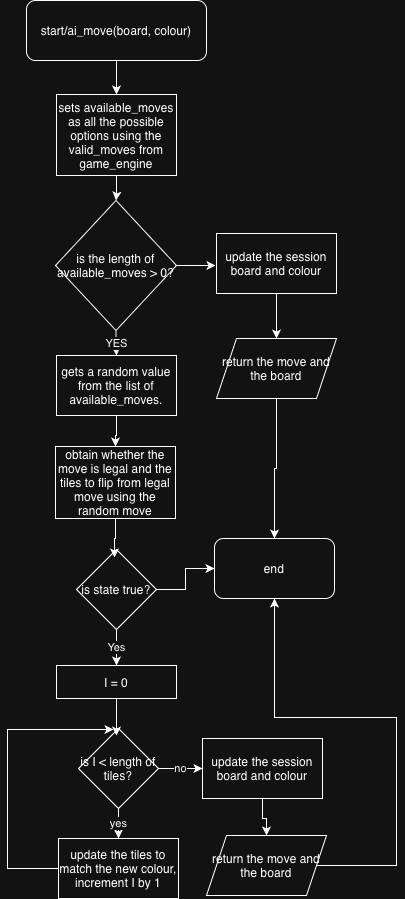

The diagram above was exported from draw.io. Its source (the exported page's mxGraphModel, read from the mxfile embedded in the PNG):
<mxGraphModel dx="480" dy="662" grid="0" gridSize="10" guides="1" tooltips="1" connect="1" arrows="1" fold="1" page="1" pageScale="1" pageWidth="827" pageHeight="1169" math="0" shadow="0">
  <root>
    <mxCell id="0" />
    <mxCell id="1" parent="0" />
    <mxCell id="Lrn26eeVuswPsPnPhzVc-3" edge="1" parent="1" source="Lrn26eeVuswPsPnPhzVc-1" style="edgeStyle=orthogonalEdgeStyle;rounded=0;orthogonalLoop=1;jettySize=auto;html=1;entryX=0.5;entryY=0;entryDx=0;entryDy=0;" target="Lrn26eeVuswPsPnPhzVc-2">
      <mxGeometry relative="1" as="geometry" />
    </mxCell>
    <mxCell id="Lrn26eeVuswPsPnPhzVc-1" parent="1" style="rounded=1;whiteSpace=wrap;html=1;" value="start/ai_move(board, colour)" vertex="1">
      <mxGeometry height="60" width="180" x="148" y="96" as="geometry" />
    </mxCell>
    <mxCell id="Lrn26eeVuswPsPnPhzVc-5" edge="1" parent="1" source="Lrn26eeVuswPsPnPhzVc-2" style="edgeStyle=orthogonalEdgeStyle;rounded=0;orthogonalLoop=1;jettySize=auto;html=1;entryX=0.5;entryY=0;entryDx=0;entryDy=0;" target="Lrn26eeVuswPsPnPhzVc-4">
      <mxGeometry relative="1" as="geometry" />
    </mxCell>
    <mxCell id="Lrn26eeVuswPsPnPhzVc-2" parent="1" style="rounded=0;whiteSpace=wrap;html=1;" value="sets available_moves as all the possible options using the valid_moves from game_engine" vertex="1">
      <mxGeometry height="81" width="120" x="178" y="190" as="geometry" />
    </mxCell>
    <mxCell id="Lrn26eeVuswPsPnPhzVc-7" edge="1" parent="1" source="Lrn26eeVuswPsPnPhzVc-4" style="edgeStyle=orthogonalEdgeStyle;rounded=0;orthogonalLoop=1;jettySize=auto;html=1;" target="Lrn26eeVuswPsPnPhzVc-6" value="YES">
      <mxGeometry relative="1" as="geometry" />
    </mxCell>
    <mxCell id="Lrn26eeVuswPsPnPhzVc-29" edge="1" parent="1" source="Lrn26eeVuswPsPnPhzVc-4" style="edgeStyle=orthogonalEdgeStyle;rounded=0;orthogonalLoop=1;jettySize=auto;html=1;">
      <mxGeometry relative="1" as="geometry">
        <mxPoint x="337" y="361" as="targetPoint" />
      </mxGeometry>
    </mxCell>
    <mxCell id="Lrn26eeVuswPsPnPhzVc-4" parent="1" style="rhombus;whiteSpace=wrap;html=1;" value="is the length of available_moves &amp;gt; 0?" vertex="1">
      <mxGeometry height="130" width="121" x="177" y="296" as="geometry" />
    </mxCell>
    <mxCell id="Lrn26eeVuswPsPnPhzVc-10" edge="1" parent="1" source="Lrn26eeVuswPsPnPhzVc-6" style="edgeStyle=orthogonalEdgeStyle;rounded=0;orthogonalLoop=1;jettySize=auto;html=1;entryX=0.5;entryY=0;entryDx=0;entryDy=0;" target="Lrn26eeVuswPsPnPhzVc-9">
      <mxGeometry relative="1" as="geometry" />
    </mxCell>
    <mxCell id="Lrn26eeVuswPsPnPhzVc-6" parent="1" style="rounded=0;whiteSpace=wrap;html=1;" value="gets a random value from the list of available_moves." vertex="1">
      <mxGeometry height="60" width="120" x="178" y="451" as="geometry" />
    </mxCell>
    <mxCell id="Lrn26eeVuswPsPnPhzVc-9" parent="1" style="rounded=0;whiteSpace=wrap;html=1;" value="obtain whether the move is legal and the tiles to flip from legal move using the random move" vertex="1">
      <mxGeometry height="72" width="120" x="177" y="542" as="geometry" />
    </mxCell>
    <mxCell id="Lrn26eeVuswPsPnPhzVc-16" edge="1" parent="1" source="Lrn26eeVuswPsPnPhzVc-12" style="edgeStyle=orthogonalEdgeStyle;rounded=0;orthogonalLoop=1;jettySize=auto;html=1;entryX=0.5;entryY=0;entryDx=0;entryDy=0;" target="Lrn26eeVuswPsPnPhzVc-15" value="Yes">
      <mxGeometry relative="1" as="geometry" />
    </mxCell>
    <mxCell id="Lrn26eeVuswPsPnPhzVc-34" edge="1" parent="1" source="Lrn26eeVuswPsPnPhzVc-12" style="edgeStyle=orthogonalEdgeStyle;rounded=0;orthogonalLoop=1;jettySize=auto;html=1;entryX=0;entryY=0.5;entryDx=0;entryDy=0;" target="Lrn26eeVuswPsPnPhzVc-31">
      <mxGeometry relative="1" as="geometry" />
    </mxCell>
    <mxCell id="Lrn26eeVuswPsPnPhzVc-12" parent="1" style="rhombus;whiteSpace=wrap;html=1;" value="is state true?" vertex="1">
      <mxGeometry height="80" width="80" x="198" y="645" as="geometry" />
    </mxCell>
    <mxCell id="Lrn26eeVuswPsPnPhzVc-13" edge="1" parent="1" source="Lrn26eeVuswPsPnPhzVc-9" style="edgeStyle=orthogonalEdgeStyle;rounded=0;orthogonalLoop=1;jettySize=auto;html=1;entryX=0.475;entryY=0.1;entryDx=0;entryDy=0;entryPerimeter=0;" target="Lrn26eeVuswPsPnPhzVc-12">
      <mxGeometry relative="1" as="geometry" />
    </mxCell>
    <mxCell id="Lrn26eeVuswPsPnPhzVc-15" parent="1" style="rounded=0;whiteSpace=wrap;html=1;" value="I = 0" vertex="1">
      <mxGeometry height="33" width="120" x="178" y="761" as="geometry" />
    </mxCell>
    <mxCell id="Lrn26eeVuswPsPnPhzVc-20" edge="1" parent="1" source="Lrn26eeVuswPsPnPhzVc-17" style="edgeStyle=orthogonalEdgeStyle;rounded=0;orthogonalLoop=1;jettySize=auto;html=1;" target="Lrn26eeVuswPsPnPhzVc-19" value="yes">
      <mxGeometry relative="1" as="geometry" />
    </mxCell>
    <mxCell id="Lrn26eeVuswPsPnPhzVc-23" edge="1" parent="1" source="Lrn26eeVuswPsPnPhzVc-17" style="edgeStyle=orthogonalEdgeStyle;rounded=0;orthogonalLoop=1;jettySize=auto;html=1;entryX=0;entryY=0.5;entryDx=0;entryDy=0;" target="Lrn26eeVuswPsPnPhzVc-22" value="no">
      <mxGeometry relative="1" as="geometry" />
    </mxCell>
    <mxCell id="Lrn26eeVuswPsPnPhzVc-17" parent="1" style="rhombus;whiteSpace=wrap;html=1;" value="is I &amp;lt; length of tiles?" vertex="1">
      <mxGeometry height="80" width="80" x="200" y="824" as="geometry" />
    </mxCell>
    <mxCell id="Lrn26eeVuswPsPnPhzVc-18" edge="1" parent="1" source="Lrn26eeVuswPsPnPhzVc-15" style="edgeStyle=orthogonalEdgeStyle;rounded=0;orthogonalLoop=1;jettySize=auto;html=1;entryX=0.475;entryY=0.088;entryDx=0;entryDy=0;entryPerimeter=0;" target="Lrn26eeVuswPsPnPhzVc-17">
      <mxGeometry relative="1" as="geometry" />
    </mxCell>
    <mxCell id="Lrn26eeVuswPsPnPhzVc-21" edge="1" parent="1" source="Lrn26eeVuswPsPnPhzVc-19" style="edgeStyle=orthogonalEdgeStyle;rounded=0;orthogonalLoop=1;jettySize=auto;html=1;">
      <mxGeometry relative="1" as="geometry">
        <Array as="points">
          <mxPoint x="129" y="964" />
          <mxPoint x="129" y="825" />
        </Array>
        <mxPoint x="235" y="825" as="targetPoint" />
      </mxGeometry>
    </mxCell>
    <mxCell id="Lrn26eeVuswPsPnPhzVc-19" parent="1" style="rounded=0;whiteSpace=wrap;html=1;" value="update the tiles to match the new colour, increment I by 1" vertex="1">
      <mxGeometry height="60" width="120" x="180" y="934" as="geometry" />
    </mxCell>
    <mxCell id="Lrn26eeVuswPsPnPhzVc-25" edge="1" parent="1" source="Lrn26eeVuswPsPnPhzVc-22" style="edgeStyle=orthogonalEdgeStyle;rounded=0;orthogonalLoop=1;jettySize=auto;html=1;" target="Lrn26eeVuswPsPnPhzVc-24">
      <mxGeometry relative="1" as="geometry" />
    </mxCell>
    <mxCell id="Lrn26eeVuswPsPnPhzVc-22" parent="1" style="rounded=0;whiteSpace=wrap;html=1;" value="update the session board and colour" vertex="1">
      <mxGeometry height="60" width="120" x="324" y="834" as="geometry" />
    </mxCell>
    <mxCell id="Lrn26eeVuswPsPnPhzVc-33" edge="1" parent="1" source="Lrn26eeVuswPsPnPhzVc-24" style="edgeStyle=orthogonalEdgeStyle;rounded=0;orthogonalLoop=1;jettySize=auto;html=1;" target="Lrn26eeVuswPsPnPhzVc-31">
      <mxGeometry relative="1" as="geometry">
        <Array as="points">
          <mxPoint x="518" y="961" />
          <mxPoint x="518" y="813" />
          <mxPoint x="396" y="813" />
        </Array>
      </mxGeometry>
    </mxCell>
    <mxCell id="Lrn26eeVuswPsPnPhzVc-24" parent="1" style="shape=parallelogram;perimeter=parallelogramPerimeter;whiteSpace=wrap;html=1;fixedSize=1;" value="return the move and the board" vertex="1">
      <mxGeometry height="60" width="120" x="328" y="931" as="geometry" />
    </mxCell>
    <mxCell id="Lrn26eeVuswPsPnPhzVc-32" edge="1" parent="1" source="Lrn26eeVuswPsPnPhzVc-26" style="edgeStyle=orthogonalEdgeStyle;rounded=0;orthogonalLoop=1;jettySize=auto;html=1;" target="Lrn26eeVuswPsPnPhzVc-31">
      <mxGeometry relative="1" as="geometry" />
    </mxCell>
    <mxCell id="Lrn26eeVuswPsPnPhzVc-26" parent="1" style="shape=parallelogram;perimeter=parallelogramPerimeter;whiteSpace=wrap;html=1;fixedSize=1;" value="return the move and the board" vertex="1">
      <mxGeometry height="60" width="120" x="338" y="434" as="geometry" />
    </mxCell>
    <mxCell id="Lrn26eeVuswPsPnPhzVc-30" edge="1" parent="1" source="Lrn26eeVuswPsPnPhzVc-28" style="edgeStyle=orthogonalEdgeStyle;rounded=0;orthogonalLoop=1;jettySize=auto;html=1;entryX=0.5;entryY=0;entryDx=0;entryDy=0;" target="Lrn26eeVuswPsPnPhzVc-26">
      <mxGeometry relative="1" as="geometry" />
    </mxCell>
    <mxCell id="Lrn26eeVuswPsPnPhzVc-28" parent="1" style="rounded=0;whiteSpace=wrap;html=1;" value="update the session board and colour" vertex="1">
      <mxGeometry height="60" width="120" x="338" y="329" as="geometry" />
    </mxCell>
    <mxCell id="Lrn26eeVuswPsPnPhzVc-31" parent="1" style="rounded=1;whiteSpace=wrap;html=1;" value="end" vertex="1">
      <mxGeometry height="60" width="120" x="336" y="634" as="geometry" />
    </mxCell>
  </root>
</mxGraphModel>